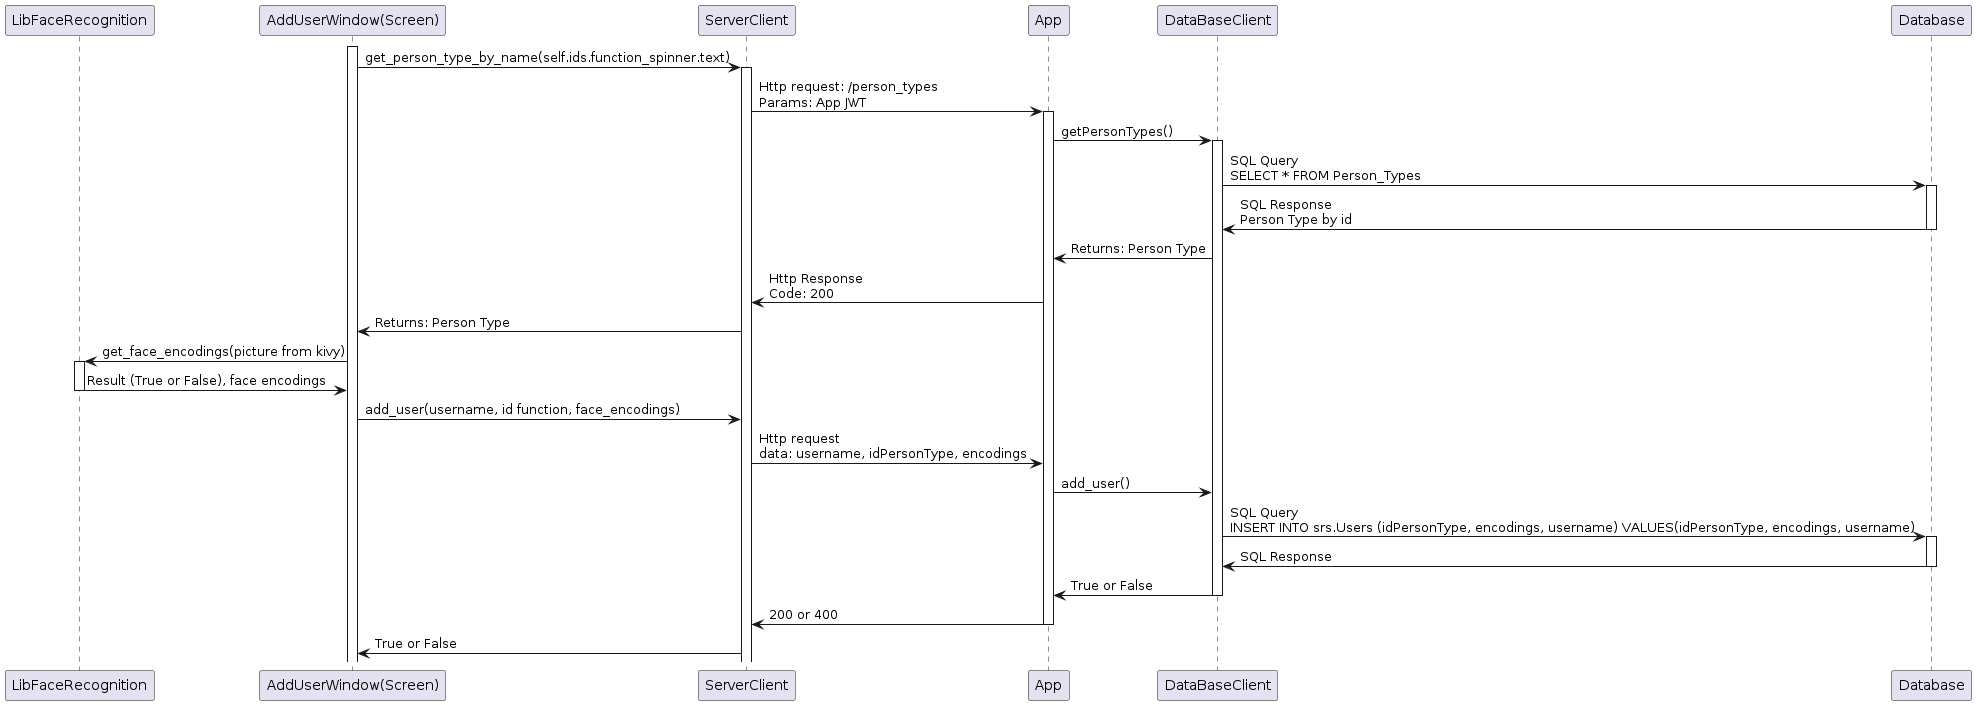

The diagram above was rendered by PlantUML. Its source (embedded in the PNG):
@startuml

participant "LibFaceRecognition" as LFR
participant "AddUserWindow(Screen)" as AUW
participant "ServerClient" as SC
participant "App"
participant "DataBaseClient" as DBC
participant "Database" as DB

activate AUW

AUW -> SC : get_person_type_by_name(self.ids.function_spinner.text)
activate SC

SC -> App : Http request: /person_types\nParams: App JWT
activate App

App -> DBC : getPersonTypes()
activate DBC

DBC -> DB : SQL Query\nSELECT * FROM Person_Types
activate DB

DB -> DBC : SQL Response\nPerson Type by id
deactivate DB

DBC -> App : Returns: Person Type

App -> SC : Http Response\nCode: 200

SC -> AUW : Returns: Person Type

AUW -> LFR : get_face_encodings(picture from kivy)
activate LFR

LFR -> AUW : Result (True or False), face encodings 
deactivate LFR

AUW -> SC : add_user(username, id function, face_encodings)

SC -> App : Http request\ndata: username, idPersonType, encodings

App -> DBC : add_user()

DBC -> DB : SQL Query\nINSERT INTO srs.Users (idPersonType, encodings, username) VALUES(idPersonType, encodings, username)
activate DB

DB -> DBC : SQL Response
deactivate DB

DBC -> App : True or False
deactivate DBC

App -> SC : 200 or 400
deactivate App

SC -> AUW : True or False



@enduml